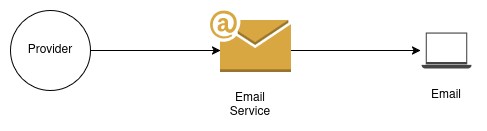

The diagram above was exported from draw.io. Its source (the exported page's mxGraphModel, read from the mxfile embedded in the PNG):
<mxGraphModel dx="1428" dy="790" grid="1" gridSize="10" guides="1" tooltips="1" connect="1" arrows="1" fold="1" page="1" pageScale="1" pageWidth="850" pageHeight="1100" math="0" shadow="0">
  <root>
    <mxCell id="0" />
    <mxCell id="1" parent="0" />
    <mxCell id="vGu7ZvFE66Z81DEIiD86-1" style="edgeStyle=orthogonalEdgeStyle;rounded=0;orthogonalLoop=1;jettySize=auto;html=1;exitX=1;exitY=0.5;exitDx=0;exitDy=0;" edge="1" parent="1" source="vGu7ZvFE66Z81DEIiD86-2">
      <mxGeometry relative="1" as="geometry">
        <mxPoint x="409" y="400" as="targetPoint" />
      </mxGeometry>
    </mxCell>
    <mxCell id="vGu7ZvFE66Z81DEIiD86-2" value="Provider" style="ellipse;whiteSpace=wrap;html=1;aspect=fixed;" vertex="1" parent="1">
      <mxGeometry x="199" y="360" width="80" height="80" as="geometry" />
    </mxCell>
    <mxCell id="vGu7ZvFE66Z81DEIiD86-3" style="edgeStyle=orthogonalEdgeStyle;rounded=0;orthogonalLoop=1;jettySize=auto;html=1;" edge="1" parent="1">
      <mxGeometry relative="1" as="geometry">
        <mxPoint x="478.20000000000005" y="400" as="sourcePoint" />
        <mxPoint x="609" y="400" as="targetPoint" />
      </mxGeometry>
    </mxCell>
    <mxCell id="vGu7ZvFE66Z81DEIiD86-6" value="Email" style="text;html=1;align=center;verticalAlign=middle;whiteSpace=wrap;rounded=0;" vertex="1" parent="1">
      <mxGeometry x="605" y="430" width="60" height="30" as="geometry" />
    </mxCell>
    <mxCell id="vGu7ZvFE66Z81DEIiD86-7" value="Email Service" style="text;html=1;align=center;verticalAlign=middle;whiteSpace=wrap;rounded=0;" vertex="1" parent="1">
      <mxGeometry x="409" y="440" width="60" height="30" as="geometry" />
    </mxCell>
    <mxCell id="vGu7ZvFE66Z81DEIiD86-9" value="" style="outlineConnect=0;dashed=0;verticalLabelPosition=bottom;verticalAlign=top;align=center;html=1;shape=mxgraph.aws3.email;fillColor=#D9A741;gradientColor=none;" vertex="1" parent="1">
      <mxGeometry x="398.5" y="360" width="81" height="61.5" as="geometry" />
    </mxCell>
    <mxCell id="vGu7ZvFE66Z81DEIiD86-10" value="" style="sketch=0;pointerEvents=1;shadow=0;dashed=0;html=1;strokeColor=none;fillColor=#434445;aspect=fixed;labelPosition=center;verticalLabelPosition=bottom;verticalAlign=top;align=center;outlineConnect=0;shape=mxgraph.vvd.laptop;" vertex="1" parent="1">
      <mxGeometry x="610" y="382" width="50" height="36" as="geometry" />
    </mxCell>
  </root>
</mxGraphModel>